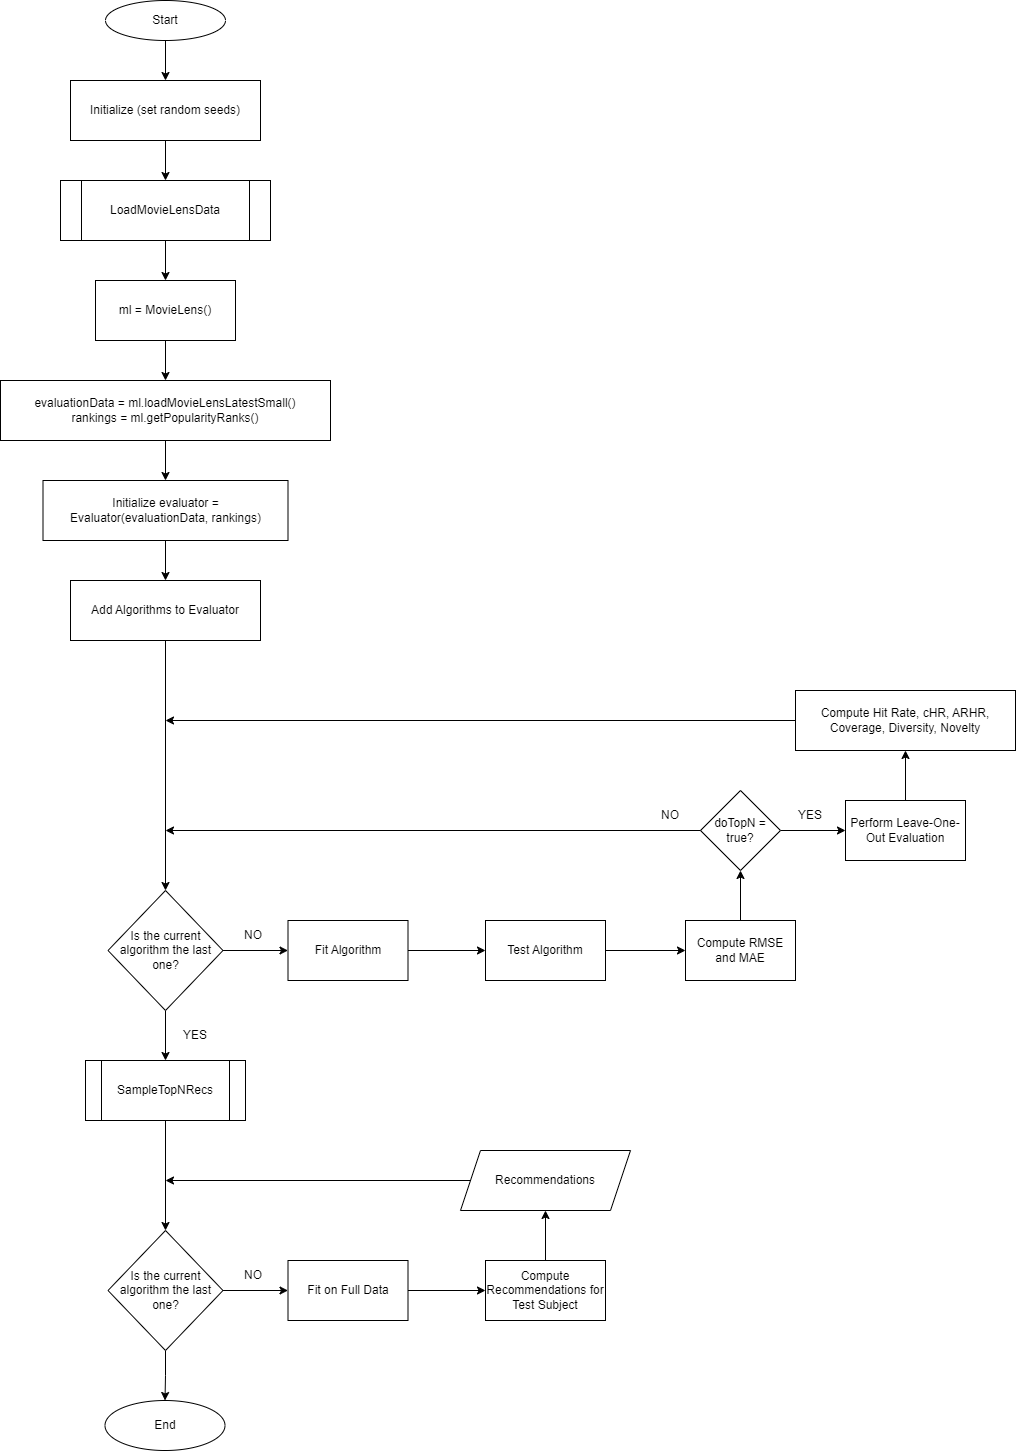

The diagram above was exported from draw.io. Its source (the exported page's mxGraphModel, read from the mxfile embedded in the PNG):
<mxGraphModel dx="794" dy="492" grid="1" gridSize="10" guides="1" tooltips="1" connect="1" arrows="1" fold="1" page="1" pageScale="1" pageWidth="827" pageHeight="1169" math="0" shadow="0">
  <root>
    <mxCell id="WIyWlLk6GJQsqaUBKTNV-0" />
    <mxCell id="WIyWlLk6GJQsqaUBKTNV-1" parent="WIyWlLk6GJQsqaUBKTNV-0" />
    <mxCell id="-0b8JW7brGIJbXixHkyz-7" value="" style="edgeStyle=orthogonalEdgeStyle;rounded=0;orthogonalLoop=1;jettySize=auto;html=1;" parent="WIyWlLk6GJQsqaUBKTNV-1" source="-0b8JW7brGIJbXixHkyz-3" target="-0b8JW7brGIJbXixHkyz-6" edge="1">
      <mxGeometry relative="1" as="geometry" />
    </mxCell>
    <mxCell id="-0b8JW7brGIJbXixHkyz-3" value="Start" style="ellipse;whiteSpace=wrap;html=1;" parent="WIyWlLk6GJQsqaUBKTNV-1" vertex="1">
      <mxGeometry x="340" y="40" width="120" height="40" as="geometry" />
    </mxCell>
    <mxCell id="-0b8JW7brGIJbXixHkyz-4" value="End" style="ellipse;whiteSpace=wrap;html=1;" parent="WIyWlLk6GJQsqaUBKTNV-1" vertex="1">
      <mxGeometry x="339.5" y="1440" width="120" height="50" as="geometry" />
    </mxCell>
    <mxCell id="-0b8JW7brGIJbXixHkyz-9" value="" style="edgeStyle=orthogonalEdgeStyle;rounded=0;orthogonalLoop=1;jettySize=auto;html=1;" parent="WIyWlLk6GJQsqaUBKTNV-1" source="-0b8JW7brGIJbXixHkyz-6" target="-0b8JW7brGIJbXixHkyz-8" edge="1">
      <mxGeometry relative="1" as="geometry" />
    </mxCell>
    <mxCell id="-0b8JW7brGIJbXixHkyz-6" value="Initialize (set random seeds)" style="rounded=0;whiteSpace=wrap;html=1;" parent="WIyWlLk6GJQsqaUBKTNV-1" vertex="1">
      <mxGeometry x="305" y="120" width="190" height="60" as="geometry" />
    </mxCell>
    <mxCell id="-0b8JW7brGIJbXixHkyz-11" value="" style="edgeStyle=orthogonalEdgeStyle;rounded=0;orthogonalLoop=1;jettySize=auto;html=1;" parent="WIyWlLk6GJQsqaUBKTNV-1" source="-0b8JW7brGIJbXixHkyz-8" target="-0b8JW7brGIJbXixHkyz-10" edge="1">
      <mxGeometry relative="1" as="geometry" />
    </mxCell>
    <mxCell id="-0b8JW7brGIJbXixHkyz-8" value="LoadMovieLensData" style="shape=process;whiteSpace=wrap;html=1;backgroundOutline=1;" parent="WIyWlLk6GJQsqaUBKTNV-1" vertex="1">
      <mxGeometry x="295" y="220" width="210" height="60" as="geometry" />
    </mxCell>
    <mxCell id="-0b8JW7brGIJbXixHkyz-14" style="edgeStyle=orthogonalEdgeStyle;rounded=0;orthogonalLoop=1;jettySize=auto;html=1;" parent="WIyWlLk6GJQsqaUBKTNV-1" source="-0b8JW7brGIJbXixHkyz-10" target="-0b8JW7brGIJbXixHkyz-12" edge="1">
      <mxGeometry relative="1" as="geometry" />
    </mxCell>
    <mxCell id="-0b8JW7brGIJbXixHkyz-10" value="ml = MovieLens()" style="rounded=0;whiteSpace=wrap;html=1;" parent="WIyWlLk6GJQsqaUBKTNV-1" vertex="1">
      <mxGeometry x="330" y="320" width="140" height="60" as="geometry" />
    </mxCell>
    <mxCell id="-0b8JW7brGIJbXixHkyz-16" value="" style="edgeStyle=orthogonalEdgeStyle;rounded=0;orthogonalLoop=1;jettySize=auto;html=1;" parent="WIyWlLk6GJQsqaUBKTNV-1" source="-0b8JW7brGIJbXixHkyz-12" target="-0b8JW7brGIJbXixHkyz-15" edge="1">
      <mxGeometry relative="1" as="geometry" />
    </mxCell>
    <mxCell id="-0b8JW7brGIJbXixHkyz-12" value="evaluationData = ml.loadMovieLensLatestSmall()&lt;div&gt;rankings = ml.getPopularityRanks()&lt;br&gt;&lt;/div&gt;" style="rounded=0;whiteSpace=wrap;html=1;" parent="WIyWlLk6GJQsqaUBKTNV-1" vertex="1">
      <mxGeometry x="235" y="420" width="330" height="60" as="geometry" />
    </mxCell>
    <mxCell id="-0b8JW7brGIJbXixHkyz-18" value="" style="edgeStyle=orthogonalEdgeStyle;rounded=0;orthogonalLoop=1;jettySize=auto;html=1;" parent="WIyWlLk6GJQsqaUBKTNV-1" source="-0b8JW7brGIJbXixHkyz-15" target="-0b8JW7brGIJbXixHkyz-17" edge="1">
      <mxGeometry relative="1" as="geometry" />
    </mxCell>
    <mxCell id="-0b8JW7brGIJbXixHkyz-15" value="Initialize evaluator = Evaluator(evaluationData, rankings)" style="rounded=0;whiteSpace=wrap;html=1;" parent="WIyWlLk6GJQsqaUBKTNV-1" vertex="1">
      <mxGeometry x="277.5" y="520" width="245" height="60" as="geometry" />
    </mxCell>
    <mxCell id="-0b8JW7brGIJbXixHkyz-21" value="" style="edgeStyle=orthogonalEdgeStyle;rounded=0;orthogonalLoop=1;jettySize=auto;html=1;" parent="WIyWlLk6GJQsqaUBKTNV-1" source="-0b8JW7brGIJbXixHkyz-17" target="-0b8JW7brGIJbXixHkyz-19" edge="1">
      <mxGeometry relative="1" as="geometry" />
    </mxCell>
    <mxCell id="-0b8JW7brGIJbXixHkyz-17" value="Add Algorithms to Evaluator" style="rounded=0;whiteSpace=wrap;html=1;" parent="WIyWlLk6GJQsqaUBKTNV-1" vertex="1">
      <mxGeometry x="305" y="620" width="190" height="60" as="geometry" />
    </mxCell>
    <mxCell id="-0b8JW7brGIJbXixHkyz-23" value="" style="edgeStyle=orthogonalEdgeStyle;rounded=0;orthogonalLoop=1;jettySize=auto;html=1;" parent="WIyWlLk6GJQsqaUBKTNV-1" source="-0b8JW7brGIJbXixHkyz-19" target="-0b8JW7brGIJbXixHkyz-22" edge="1">
      <mxGeometry relative="1" as="geometry" />
    </mxCell>
    <mxCell id="-0b8JW7brGIJbXixHkyz-40" value="" style="edgeStyle=orthogonalEdgeStyle;rounded=0;orthogonalLoop=1;jettySize=auto;html=1;" parent="WIyWlLk6GJQsqaUBKTNV-1" source="-0b8JW7brGIJbXixHkyz-19" target="-0b8JW7brGIJbXixHkyz-39" edge="1">
      <mxGeometry relative="1" as="geometry" />
    </mxCell>
    <mxCell id="-0b8JW7brGIJbXixHkyz-19" value="Is the current algorithm the last one?" style="rhombus;whiteSpace=wrap;html=1;" parent="WIyWlLk6GJQsqaUBKTNV-1" vertex="1">
      <mxGeometry x="342.5" y="930" width="115" height="120" as="geometry" />
    </mxCell>
    <mxCell id="-0b8JW7brGIJbXixHkyz-29" style="edgeStyle=orthogonalEdgeStyle;rounded=0;orthogonalLoop=1;jettySize=auto;html=1;entryX=0;entryY=0.5;entryDx=0;entryDy=0;" parent="WIyWlLk6GJQsqaUBKTNV-1" source="-0b8JW7brGIJbXixHkyz-22" target="-0b8JW7brGIJbXixHkyz-24" edge="1">
      <mxGeometry relative="1" as="geometry" />
    </mxCell>
    <mxCell id="-0b8JW7brGIJbXixHkyz-22" value="Fit Algorithm" style="rounded=0;whiteSpace=wrap;html=1;" parent="WIyWlLk6GJQsqaUBKTNV-1" vertex="1">
      <mxGeometry x="522.5" y="960" width="120" height="60" as="geometry" />
    </mxCell>
    <mxCell id="-0b8JW7brGIJbXixHkyz-30" style="edgeStyle=orthogonalEdgeStyle;rounded=0;orthogonalLoop=1;jettySize=auto;html=1;" parent="WIyWlLk6GJQsqaUBKTNV-1" source="-0b8JW7brGIJbXixHkyz-24" target="-0b8JW7brGIJbXixHkyz-25" edge="1">
      <mxGeometry relative="1" as="geometry" />
    </mxCell>
    <mxCell id="-0b8JW7brGIJbXixHkyz-24" value="Test Algorithm" style="rounded=0;whiteSpace=wrap;html=1;" parent="WIyWlLk6GJQsqaUBKTNV-1" vertex="1">
      <mxGeometry x="720" y="960" width="120" height="60" as="geometry" />
    </mxCell>
    <mxCell id="-0b8JW7brGIJbXixHkyz-31" style="edgeStyle=orthogonalEdgeStyle;rounded=0;orthogonalLoop=1;jettySize=auto;html=1;entryX=0.5;entryY=1;entryDx=0;entryDy=0;" parent="WIyWlLk6GJQsqaUBKTNV-1" source="-0b8JW7brGIJbXixHkyz-25" target="-0b8JW7brGIJbXixHkyz-26" edge="1">
      <mxGeometry relative="1" as="geometry" />
    </mxCell>
    <mxCell id="-0b8JW7brGIJbXixHkyz-25" value="Compute RMSE and MAE" style="rounded=0;whiteSpace=wrap;html=1;" parent="WIyWlLk6GJQsqaUBKTNV-1" vertex="1">
      <mxGeometry x="920" y="960" width="110" height="60" as="geometry" />
    </mxCell>
    <mxCell id="-0b8JW7brGIJbXixHkyz-34" value="" style="edgeStyle=orthogonalEdgeStyle;rounded=0;orthogonalLoop=1;jettySize=auto;html=1;" parent="WIyWlLk6GJQsqaUBKTNV-1" source="-0b8JW7brGIJbXixHkyz-26" target="-0b8JW7brGIJbXixHkyz-27" edge="1">
      <mxGeometry relative="1" as="geometry" />
    </mxCell>
    <mxCell id="-0b8JW7brGIJbXixHkyz-26" value="doTopN = true?" style="rhombus;whiteSpace=wrap;html=1;" parent="WIyWlLk6GJQsqaUBKTNV-1" vertex="1">
      <mxGeometry x="935" y="830" width="80" height="80" as="geometry" />
    </mxCell>
    <mxCell id="-0b8JW7brGIJbXixHkyz-33" style="edgeStyle=orthogonalEdgeStyle;rounded=0;orthogonalLoop=1;jettySize=auto;html=1;entryX=0.5;entryY=1;entryDx=0;entryDy=0;" parent="WIyWlLk6GJQsqaUBKTNV-1" source="-0b8JW7brGIJbXixHkyz-27" target="-0b8JW7brGIJbXixHkyz-28" edge="1">
      <mxGeometry relative="1" as="geometry" />
    </mxCell>
    <mxCell id="-0b8JW7brGIJbXixHkyz-27" value="Perform Leave-One-Out Evaluation" style="rounded=0;whiteSpace=wrap;html=1;" parent="WIyWlLk6GJQsqaUBKTNV-1" vertex="1">
      <mxGeometry x="1080" y="840" width="120" height="60" as="geometry" />
    </mxCell>
    <mxCell id="-0b8JW7brGIJbXixHkyz-28" value="Compute Hit Rate, cHR, ARHR, Coverage, Diversity, Novelty" style="rounded=0;whiteSpace=wrap;html=1;" parent="WIyWlLk6GJQsqaUBKTNV-1" vertex="1">
      <mxGeometry x="1030" y="730" width="220" height="60" as="geometry" />
    </mxCell>
    <mxCell id="-0b8JW7brGIJbXixHkyz-32" value="" style="endArrow=classic;html=1;rounded=0;exitX=0;exitY=0.5;exitDx=0;exitDy=0;" parent="WIyWlLk6GJQsqaUBKTNV-1" source="-0b8JW7brGIJbXixHkyz-26" edge="1">
      <mxGeometry width="50" height="50" relative="1" as="geometry">
        <mxPoint x="670" y="890" as="sourcePoint" />
        <mxPoint x="400" y="870" as="targetPoint" />
      </mxGeometry>
    </mxCell>
    <mxCell id="-0b8JW7brGIJbXixHkyz-35" value="" style="endArrow=classic;html=1;rounded=0;exitX=0;exitY=0.5;exitDx=0;exitDy=0;" parent="WIyWlLk6GJQsqaUBKTNV-1" source="-0b8JW7brGIJbXixHkyz-28" edge="1">
      <mxGeometry width="50" height="50" relative="1" as="geometry">
        <mxPoint x="760" y="820" as="sourcePoint" />
        <mxPoint x="400" y="760" as="targetPoint" />
      </mxGeometry>
    </mxCell>
    <mxCell id="-0b8JW7brGIJbXixHkyz-36" value="NO" style="text;html=1;align=center;verticalAlign=middle;whiteSpace=wrap;rounded=0;" parent="WIyWlLk6GJQsqaUBKTNV-1" vertex="1">
      <mxGeometry x="457.5" y="960" width="60" height="30" as="geometry" />
    </mxCell>
    <mxCell id="-0b8JW7brGIJbXixHkyz-37" value="NO" style="text;html=1;align=center;verticalAlign=middle;whiteSpace=wrap;rounded=0;" parent="WIyWlLk6GJQsqaUBKTNV-1" vertex="1">
      <mxGeometry x="875" y="840" width="60" height="30" as="geometry" />
    </mxCell>
    <mxCell id="-0b8JW7brGIJbXixHkyz-38" value="YES" style="text;html=1;align=center;verticalAlign=middle;whiteSpace=wrap;rounded=0;" parent="WIyWlLk6GJQsqaUBKTNV-1" vertex="1">
      <mxGeometry x="1015" y="840" width="60" height="30" as="geometry" />
    </mxCell>
    <mxCell id="-0b8JW7brGIJbXixHkyz-43" style="edgeStyle=orthogonalEdgeStyle;rounded=0;orthogonalLoop=1;jettySize=auto;html=1;" parent="WIyWlLk6GJQsqaUBKTNV-1" source="-0b8JW7brGIJbXixHkyz-39" target="-0b8JW7brGIJbXixHkyz-42" edge="1">
      <mxGeometry relative="1" as="geometry" />
    </mxCell>
    <mxCell id="-0b8JW7brGIJbXixHkyz-39" value="SampleTopNRecs" style="shape=process;whiteSpace=wrap;html=1;backgroundOutline=1;" parent="WIyWlLk6GJQsqaUBKTNV-1" vertex="1">
      <mxGeometry x="320" y="1100" width="160" height="60" as="geometry" />
    </mxCell>
    <mxCell id="-0b8JW7brGIJbXixHkyz-41" value="YES" style="text;html=1;align=center;verticalAlign=middle;whiteSpace=wrap;rounded=0;" parent="WIyWlLk6GJQsqaUBKTNV-1" vertex="1">
      <mxGeometry x="400" y="1060" width="60" height="30" as="geometry" />
    </mxCell>
    <mxCell id="-0b8JW7brGIJbXixHkyz-47" style="edgeStyle=orthogonalEdgeStyle;rounded=0;orthogonalLoop=1;jettySize=auto;html=1;" parent="WIyWlLk6GJQsqaUBKTNV-1" source="-0b8JW7brGIJbXixHkyz-42" target="-0b8JW7brGIJbXixHkyz-44" edge="1">
      <mxGeometry relative="1" as="geometry" />
    </mxCell>
    <mxCell id="-0b8JW7brGIJbXixHkyz-52" style="edgeStyle=orthogonalEdgeStyle;rounded=0;orthogonalLoop=1;jettySize=auto;html=1;" parent="WIyWlLk6GJQsqaUBKTNV-1" source="-0b8JW7brGIJbXixHkyz-42" target="-0b8JW7brGIJbXixHkyz-4" edge="1">
      <mxGeometry relative="1" as="geometry" />
    </mxCell>
    <mxCell id="-0b8JW7brGIJbXixHkyz-42" value="Is the current algorithm the last one?" style="rhombus;whiteSpace=wrap;html=1;" parent="WIyWlLk6GJQsqaUBKTNV-1" vertex="1">
      <mxGeometry x="342.5" y="1270" width="115" height="120" as="geometry" />
    </mxCell>
    <mxCell id="-0b8JW7brGIJbXixHkyz-48" style="edgeStyle=orthogonalEdgeStyle;rounded=0;orthogonalLoop=1;jettySize=auto;html=1;" parent="WIyWlLk6GJQsqaUBKTNV-1" source="-0b8JW7brGIJbXixHkyz-44" target="-0b8JW7brGIJbXixHkyz-45" edge="1">
      <mxGeometry relative="1" as="geometry" />
    </mxCell>
    <mxCell id="-0b8JW7brGIJbXixHkyz-44" value="Fit on Full Data" style="rounded=0;whiteSpace=wrap;html=1;" parent="WIyWlLk6GJQsqaUBKTNV-1" vertex="1">
      <mxGeometry x="522.5" y="1300" width="120" height="60" as="geometry" />
    </mxCell>
    <mxCell id="-0b8JW7brGIJbXixHkyz-49" style="edgeStyle=orthogonalEdgeStyle;rounded=0;orthogonalLoop=1;jettySize=auto;html=1;" parent="WIyWlLk6GJQsqaUBKTNV-1" source="-0b8JW7brGIJbXixHkyz-45" target="-0b8JW7brGIJbXixHkyz-46" edge="1">
      <mxGeometry relative="1" as="geometry" />
    </mxCell>
    <mxCell id="-0b8JW7brGIJbXixHkyz-45" value="Compute Recommendations for Test Subject" style="rounded=0;whiteSpace=wrap;html=1;" parent="WIyWlLk6GJQsqaUBKTNV-1" vertex="1">
      <mxGeometry x="720" y="1300" width="120" height="60" as="geometry" />
    </mxCell>
    <mxCell id="-0b8JW7brGIJbXixHkyz-46" value="Recommendations" style="shape=parallelogram;perimeter=parallelogramPerimeter;whiteSpace=wrap;html=1;fixedSize=1;" parent="WIyWlLk6GJQsqaUBKTNV-1" vertex="1">
      <mxGeometry x="695" y="1190" width="170" height="60" as="geometry" />
    </mxCell>
    <mxCell id="-0b8JW7brGIJbXixHkyz-50" value="" style="endArrow=classic;html=1;rounded=0;exitX=0;exitY=0.5;exitDx=0;exitDy=0;" parent="WIyWlLk6GJQsqaUBKTNV-1" source="-0b8JW7brGIJbXixHkyz-46" edge="1">
      <mxGeometry width="50" height="50" relative="1" as="geometry">
        <mxPoint x="590" y="1210" as="sourcePoint" />
        <mxPoint x="400" y="1220" as="targetPoint" />
      </mxGeometry>
    </mxCell>
    <mxCell id="-0b8JW7brGIJbXixHkyz-51" value="NO" style="text;html=1;align=center;verticalAlign=middle;whiteSpace=wrap;rounded=0;" parent="WIyWlLk6GJQsqaUBKTNV-1" vertex="1">
      <mxGeometry x="457.5" y="1300" width="60" height="30" as="geometry" />
    </mxCell>
  </root>
</mxGraphModel>